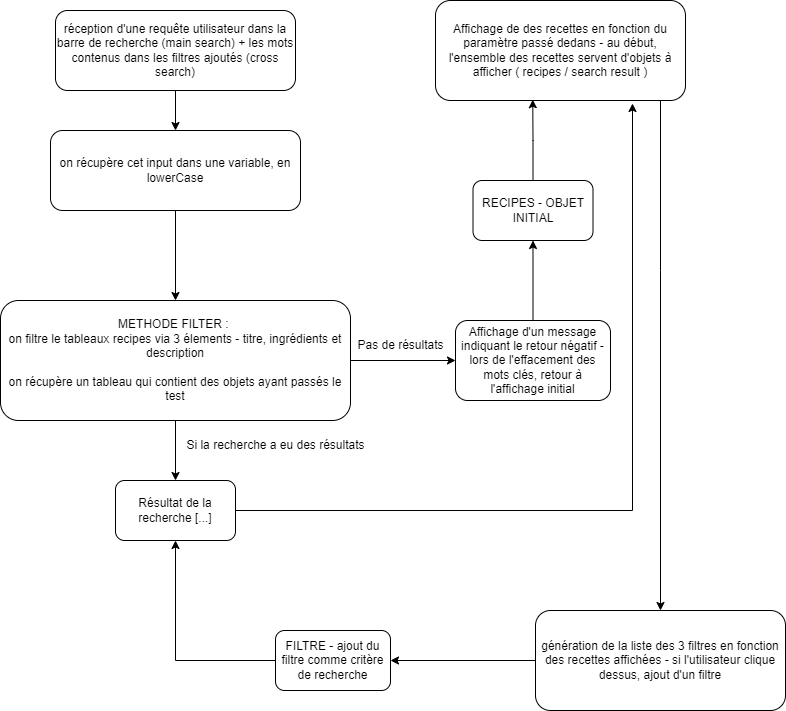

The diagram above was exported from draw.io. Its source (the exported page's mxGraphModel, read from the mxfile embedded in the PNG):
<mxGraphModel dx="868" dy="482" grid="1" gridSize="10" guides="1" tooltips="1" connect="1" arrows="1" fold="1" page="1" pageScale="1" pageWidth="827" pageHeight="1169" math="0" shadow="0">
  <root>
    <mxCell id="0" />
    <mxCell id="1" parent="0" />
    <mxCell id="PA4fgDvMJh58YdIUJFI8-3" value="" style="edgeStyle=orthogonalEdgeStyle;rounded=0;orthogonalLoop=1;jettySize=auto;html=1;" parent="1" source="PA4fgDvMJh58YdIUJFI8-1" target="PA4fgDvMJh58YdIUJFI8-2" edge="1">
      <mxGeometry relative="1" as="geometry" />
    </mxCell>
    <mxCell id="PA4fgDvMJh58YdIUJFI8-1" value="réception d'une requête utilisateur dans la barre de recherche (main search) + les mots contenus dans les filtres ajoutés (cross search)" style="rounded=1;whiteSpace=wrap;html=1;" parent="1" vertex="1">
      <mxGeometry x="60" y="40" width="240" height="80" as="geometry" />
    </mxCell>
    <mxCell id="PA4fgDvMJh58YdIUJFI8-5" value="" style="edgeStyle=orthogonalEdgeStyle;rounded=0;orthogonalLoop=1;jettySize=auto;html=1;" parent="1" source="PA4fgDvMJh58YdIUJFI8-2" target="PA4fgDvMJh58YdIUJFI8-4" edge="1">
      <mxGeometry relative="1" as="geometry" />
    </mxCell>
    <mxCell id="PA4fgDvMJh58YdIUJFI8-2" value="on récupère cet input dans une variable, en lowerCase" style="whiteSpace=wrap;html=1;rounded=1;" parent="1" vertex="1">
      <mxGeometry x="55" y="160" width="250" height="80" as="geometry" />
    </mxCell>
    <mxCell id="PA4fgDvMJh58YdIUJFI8-8" value="" style="edgeStyle=orthogonalEdgeStyle;rounded=0;orthogonalLoop=1;jettySize=auto;html=1;" parent="1" source="PA4fgDvMJh58YdIUJFI8-4" target="PA4fgDvMJh58YdIUJFI8-7" edge="1">
      <mxGeometry relative="1" as="geometry" />
    </mxCell>
    <mxCell id="PA4fgDvMJh58YdIUJFI8-16" value="" style="edgeStyle=orthogonalEdgeStyle;rounded=0;orthogonalLoop=1;jettySize=auto;html=1;" parent="1" source="PA4fgDvMJh58YdIUJFI8-4" target="PA4fgDvMJh58YdIUJFI8-14" edge="1">
      <mxGeometry relative="1" as="geometry" />
    </mxCell>
    <mxCell id="PA4fgDvMJh58YdIUJFI8-4" value="METHODE FILTER :&amp;nbsp;&lt;br&gt;on filtre le tableaux recipes via 3 élements - titre, ingrédients et description&lt;br&gt;&lt;br&gt;on récupère un tableau qui contient des objets ayant passés le test" style="whiteSpace=wrap;html=1;rounded=1;" parent="1" vertex="1">
      <mxGeometry x="5" y="330" width="350" height="120" as="geometry" />
    </mxCell>
    <mxCell id="PA4fgDvMJh58YdIUJFI8-21" style="edgeStyle=orthogonalEdgeStyle;rounded=0;orthogonalLoop=1;jettySize=auto;html=1;" parent="1" source="PA4fgDvMJh58YdIUJFI8-6" target="PA4fgDvMJh58YdIUJFI8-20" edge="1">
      <mxGeometry relative="1" as="geometry">
        <Array as="points">
          <mxPoint x="665" y="300" />
          <mxPoint x="665" y="300" />
        </Array>
      </mxGeometry>
    </mxCell>
    <mxCell id="PA4fgDvMJh58YdIUJFI8-6" value="Affichage de des recettes en fonction du paramètre passé dedans - au début, l'ensemble des recettes servent d'objets à afficher ( recipes / search result )" style="rounded=1;whiteSpace=wrap;html=1;" parent="1" vertex="1">
      <mxGeometry x="440" y="30" width="250" height="100" as="geometry" />
    </mxCell>
    <mxCell id="PA4fgDvMJh58YdIUJFI8-10" style="edgeStyle=orthogonalEdgeStyle;rounded=0;orthogonalLoop=1;jettySize=auto;html=1;entryX=0.788;entryY=1.03;entryDx=0;entryDy=0;entryPerimeter=0;" parent="1" source="PA4fgDvMJh58YdIUJFI8-7" target="PA4fgDvMJh58YdIUJFI8-6" edge="1">
      <mxGeometry relative="1" as="geometry" />
    </mxCell>
    <mxCell id="PA4fgDvMJh58YdIUJFI8-7" value="Résultat de la recherche [...]" style="whiteSpace=wrap;html=1;rounded=1;" parent="1" vertex="1">
      <mxGeometry x="120" y="510" width="120" height="60" as="geometry" />
    </mxCell>
    <mxCell id="PA4fgDvMJh58YdIUJFI8-9" value="Si la recherche a eu des résultats" style="text;html=1;align=center;verticalAlign=middle;resizable=0;points=[];autosize=1;strokeColor=none;fillColor=none;" parent="1" vertex="1">
      <mxGeometry x="180" y="460" width="200" height="30" as="geometry" />
    </mxCell>
    <mxCell id="PA4fgDvMJh58YdIUJFI8-17" value="" style="edgeStyle=orthogonalEdgeStyle;rounded=0;orthogonalLoop=1;jettySize=auto;html=1;entryX=0.389;entryY=0.992;entryDx=0;entryDy=0;entryPerimeter=0;" parent="1" source="PA4fgDvMJh58YdIUJFI8-11" target="PA4fgDvMJh58YdIUJFI8-6" edge="1">
      <mxGeometry relative="1" as="geometry">
        <mxPoint x="538" y="160" as="targetPoint" />
      </mxGeometry>
    </mxCell>
    <mxCell id="PA4fgDvMJh58YdIUJFI8-11" value="RECIPES - OBJET INITIAL" style="whiteSpace=wrap;html=1;rounded=1;" parent="1" vertex="1">
      <mxGeometry x="477.5" y="210" width="120" height="60" as="geometry" />
    </mxCell>
    <mxCell id="PA4fgDvMJh58YdIUJFI8-13" value="Pas de résultats" style="text;html=1;align=center;verticalAlign=middle;resizable=0;points=[];autosize=1;strokeColor=none;fillColor=none;" parent="1" vertex="1">
      <mxGeometry x="350" y="360" width="110" height="30" as="geometry" />
    </mxCell>
    <mxCell id="PA4fgDvMJh58YdIUJFI8-15" value="" style="edgeStyle=orthogonalEdgeStyle;rounded=0;orthogonalLoop=1;jettySize=auto;html=1;" parent="1" source="PA4fgDvMJh58YdIUJFI8-14" target="PA4fgDvMJh58YdIUJFI8-11" edge="1">
      <mxGeometry relative="1" as="geometry" />
    </mxCell>
    <mxCell id="PA4fgDvMJh58YdIUJFI8-14" value="Affichage d'un message indiquant le retour négatif - lors de l'effacement des mots clés, retour à l'affichage initial" style="rounded=1;whiteSpace=wrap;html=1;" parent="1" vertex="1">
      <mxGeometry x="460" y="350" width="155" height="80" as="geometry" />
    </mxCell>
    <mxCell id="PA4fgDvMJh58YdIUJFI8-23" value="" style="edgeStyle=orthogonalEdgeStyle;rounded=0;orthogonalLoop=1;jettySize=auto;html=1;" parent="1" source="PA4fgDvMJh58YdIUJFI8-20" target="PA4fgDvMJh58YdIUJFI8-22" edge="1">
      <mxGeometry relative="1" as="geometry" />
    </mxCell>
    <mxCell id="PA4fgDvMJh58YdIUJFI8-20" value="génération de la liste des 3 filtres en fonction des recettes affichées - si l'utilisateur clique dessus, ajout d'un filtre" style="rounded=1;whiteSpace=wrap;html=1;" parent="1" vertex="1">
      <mxGeometry x="540" y="640" width="250" height="100" as="geometry" />
    </mxCell>
    <mxCell id="PA4fgDvMJh58YdIUJFI8-24" style="edgeStyle=orthogonalEdgeStyle;rounded=0;orthogonalLoop=1;jettySize=auto;html=1;entryX=0.5;entryY=1;entryDx=0;entryDy=0;" parent="1" source="PA4fgDvMJh58YdIUJFI8-22" target="PA4fgDvMJh58YdIUJFI8-7" edge="1">
      <mxGeometry relative="1" as="geometry" />
    </mxCell>
    <mxCell id="PA4fgDvMJh58YdIUJFI8-22" value="FILTRE - ajout du filtre comme critère de recherche" style="whiteSpace=wrap;html=1;rounded=1;" parent="1" vertex="1">
      <mxGeometry x="280" y="660" width="115" height="60" as="geometry" />
    </mxCell>
  </root>
</mxGraphModel>